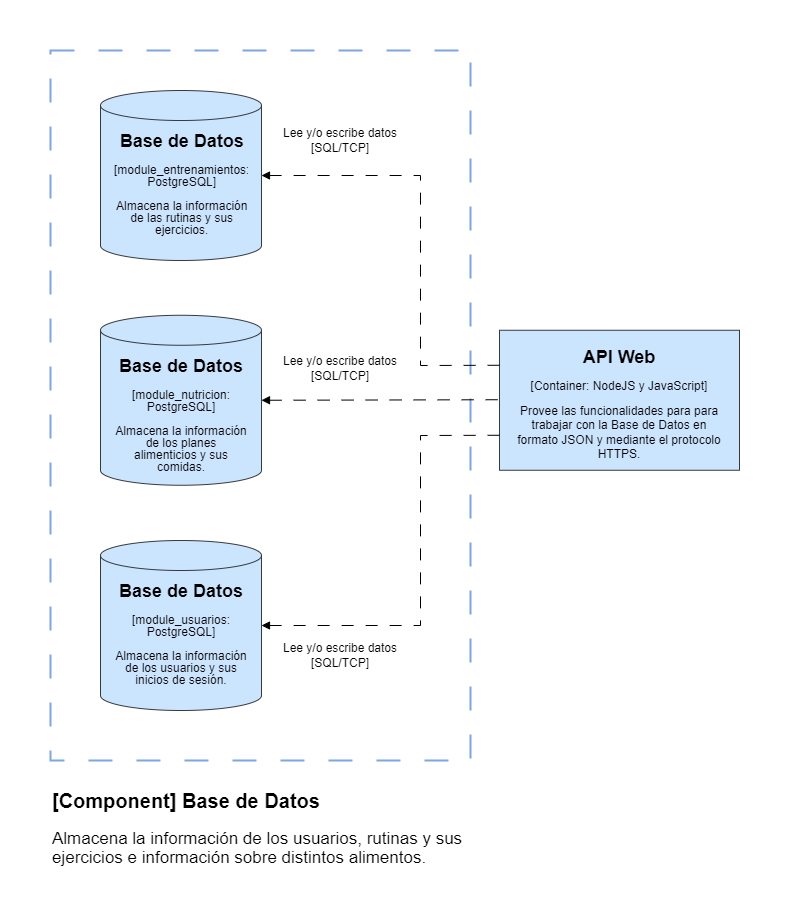

The diagram above was exported from draw.io. Its source (the exported page's mxGraphModel, read from the mxfile embedded in the PNG):
<mxGraphModel dx="1050" dy="1691" grid="1" gridSize="10" guides="1" tooltips="1" connect="1" arrows="1" fold="1" page="1" pageScale="1" pageWidth="827" pageHeight="1169" math="0" shadow="0">
  <root>
    <mxCell id="qWBQLWD08LBgTgQEWvuE-0" />
    <mxCell id="qWBQLWD08LBgTgQEWvuE-1" parent="qWBQLWD08LBgTgQEWvuE-0" />
    <mxCell id="qWBQLWD08LBgTgQEWvuE-10" value="&lt;h1 style=&quot;margin-top: 0px; line-height: 110%;&quot;&gt;&lt;font style=&quot;font-size: 20px;&quot;&gt;[Component] Base de Datos&lt;/font&gt;&lt;/h1&gt;&lt;div style=&quot;line-height: 111%; font-size: 17px;&quot;&gt;&lt;span style=&quot;text-align: center;&quot;&gt;Almacena la información de los usuarios, rutinas y sus ejercicios e información sobre distintos alimentos.&lt;/span&gt;&lt;br&gt;&lt;/div&gt;" style="text;html=1;whiteSpace=wrap;overflow=hidden;rounded=0;align=left;" parent="qWBQLWD08LBgTgQEWvuE-1" vertex="1">
      <mxGeometry x="70" y="-340" width="420" height="110" as="geometry" />
    </mxCell>
    <mxCell id="qWBQLWD08LBgTgQEWvuE-11" value="" style="rounded=0;whiteSpace=wrap;html=1;fillColor=none;dashed=1;dashPattern=12 12;strokeColor=#7EA6E0;strokeWidth=2;" parent="qWBQLWD08LBgTgQEWvuE-1" vertex="1">
      <mxGeometry x="70" y="-1070" width="420" height="710" as="geometry" />
    </mxCell>
    <mxCell id="tyBSPGFLKe8ydZiXw4eG-0" value="" style="shape=cylinder3;whiteSpace=wrap;html=1;boundedLbl=1;backgroundOutline=1;size=15;fillColor=#cce5ff;strokeColor=#36393d;" parent="qWBQLWD08LBgTgQEWvuE-1" vertex="1">
      <mxGeometry x="120" y="-580" width="161" height="170" as="geometry" />
    </mxCell>
    <mxCell id="tyBSPGFLKe8ydZiXw4eG-1" value="&lt;h1 style=&quot;margin-top: 0px; line-height: 19.8px; font-size: 18px;&quot;&gt;Base de Datos&lt;/h1&gt;&lt;h1 style=&quot;margin-top: 0px; line-height: 110%; font-size: 18px;&quot;&gt;&lt;div style=&quot;font-size: 12px; font-weight: 400; line-height: 12px;&quot;&gt;[module_usuarios: PostgreSQL]&lt;/div&gt;&lt;div style=&quot;font-size: 12px; font-weight: 400; line-height: 12px;&quot;&gt;&lt;br&gt;&lt;/div&gt;&lt;div style=&quot;font-size: 12px; font-weight: 400; line-height: 12px;&quot;&gt;Almacena la información de los usuarios y sus inicios de sesión.&lt;/div&gt;&lt;/h1&gt;" style="text;html=1;whiteSpace=wrap;overflow=hidden;rounded=0;align=center;" parent="qWBQLWD08LBgTgQEWvuE-1" vertex="1">
      <mxGeometry x="132.5" y="-545" width="136" height="120" as="geometry" />
    </mxCell>
    <mxCell id="tyBSPGFLKe8ydZiXw4eG-2" value="" style="shape=cylinder3;whiteSpace=wrap;html=1;boundedLbl=1;backgroundOutline=1;size=15;fillColor=#cce5ff;strokeColor=#36393d;" parent="qWBQLWD08LBgTgQEWvuE-1" vertex="1">
      <mxGeometry x="120" y="-805.24" width="161" height="170" as="geometry" />
    </mxCell>
    <mxCell id="tyBSPGFLKe8ydZiXw4eG-3" value="&lt;h1 style=&quot;margin-top: 0px; line-height: 110%; font-size: 18px;&quot;&gt;&lt;font style=&quot;font-size: 18px;&quot;&gt;Base de Datos&lt;/font&gt;&lt;/h1&gt;&lt;div style=&quot;line-height: 100%;&quot;&gt;&lt;font style=&quot;font-size: 12px;&quot;&gt;[module_nutricion: PostgreSQL]&lt;/font&gt;&lt;/div&gt;&lt;div style=&quot;line-height: 100%;&quot;&gt;&lt;font style=&quot;font-size: 12px;&quot;&gt;&lt;br&gt;&lt;/font&gt;&lt;/div&gt;&lt;div style=&quot;line-height: 100%;&quot;&gt;&lt;font style=&quot;font-size: 12px;&quot;&gt;Almacena la información de los planes alimenticios y sus comidas.&lt;/font&gt;&lt;/div&gt;" style="text;html=1;whiteSpace=wrap;overflow=hidden;rounded=0;align=center;" parent="qWBQLWD08LBgTgQEWvuE-1" vertex="1">
      <mxGeometry x="132.5" y="-770.24" width="136" height="120" as="geometry" />
    </mxCell>
    <mxCell id="tyBSPGFLKe8ydZiXw4eG-4" value="Lee y/o escribe datos&lt;div&gt;[SQL/TCP]&lt;/div&gt;" style="text;html=1;align=center;verticalAlign=middle;whiteSpace=wrap;rounded=0;" parent="qWBQLWD08LBgTgQEWvuE-1" vertex="1">
      <mxGeometry x="300" y="-480" width="120" height="30" as="geometry" />
    </mxCell>
    <mxCell id="tyBSPGFLKe8ydZiXw4eG-5" value="" style="shape=cylinder3;whiteSpace=wrap;html=1;boundedLbl=1;backgroundOutline=1;size=15;fillColor=#cce5ff;strokeColor=#36393d;" parent="qWBQLWD08LBgTgQEWvuE-1" vertex="1">
      <mxGeometry x="120" y="-1030" width="161" height="170" as="geometry" />
    </mxCell>
    <mxCell id="tyBSPGFLKe8ydZiXw4eG-6" value="&lt;h1 style=&quot;margin-top: 0px; line-height: 110%; font-size: 18px;&quot;&gt;&lt;font style=&quot;font-size: 18px;&quot;&gt;Base de Datos&lt;/font&gt;&lt;/h1&gt;&lt;div style=&quot;line-height: 100%;&quot;&gt;&lt;font style=&quot;font-size: 12px;&quot;&gt;[module_entrenamientos: PostgreSQL]&lt;/font&gt;&lt;/div&gt;&lt;div style=&quot;line-height: 100%;&quot;&gt;&lt;font style=&quot;font-size: 12px;&quot;&gt;&lt;br&gt;&lt;/font&gt;&lt;/div&gt;&lt;div style=&quot;line-height: 100%;&quot;&gt;&lt;font style=&quot;font-size: 12px;&quot;&gt;Almacena la información de las rutinas y sus ejercicios.&lt;/font&gt;&lt;/div&gt;" style="text;html=1;whiteSpace=wrap;overflow=hidden;rounded=0;align=center;" parent="qWBQLWD08LBgTgQEWvuE-1" vertex="1">
      <mxGeometry x="132.5" y="-995" width="136" height="120" as="geometry" />
    </mxCell>
    <mxCell id="tyBSPGFLKe8ydZiXw4eG-7" value="Lee y/o escribe datos&lt;div&gt;[SQL/TCP]&lt;/div&gt;" style="text;html=1;align=center;verticalAlign=middle;whiteSpace=wrap;rounded=0;" parent="qWBQLWD08LBgTgQEWvuE-1" vertex="1">
      <mxGeometry x="300" y="-995" width="120" height="30" as="geometry" />
    </mxCell>
    <mxCell id="tyBSPGFLKe8ydZiXw4eG-8" value="" style="rounded=0;whiteSpace=wrap;html=1;fillColor=#cce5ff;strokeColor=#36393d;" parent="qWBQLWD08LBgTgQEWvuE-1" vertex="1">
      <mxGeometry x="519" y="-790.24" width="240" height="140" as="geometry" />
    </mxCell>
    <mxCell id="tyBSPGFLKe8ydZiXw4eG-9" value="&lt;h1 style=&quot;margin-top: 0px; line-height: 110%; font-size: 18px;&quot;&gt;&lt;font style=&quot;font-size: 18px;&quot;&gt;API Web&lt;/font&gt;&lt;/h1&gt;&lt;div style=&quot;line-height: 100%;&quot;&gt;&lt;font style=&quot;font-size: 12px;&quot;&gt;[Container: NodeJS y Java&lt;/font&gt;&lt;span style=&quot;background-color: initial;&quot;&gt;Script]&lt;/span&gt;&lt;/div&gt;&lt;div style=&quot;line-height: 100%;&quot;&gt;&lt;br&gt;&lt;/div&gt;&lt;div style=&quot;line-height: 120%;&quot;&gt;Provee las funcionalidades para para trabajar con la Base de Datos en formato JSON y mediante el protocolo HTTPS.&lt;/div&gt;&lt;div style=&quot;line-height: 120%;&quot;&gt;&amp;nbsp;&lt;/div&gt;" style="text;html=1;whiteSpace=wrap;overflow=hidden;rounded=0;align=center;" parent="qWBQLWD08LBgTgQEWvuE-1" vertex="1">
      <mxGeometry x="529" y="-779.11" width="220" height="117.74" as="geometry" />
    </mxCell>
    <mxCell id="tyBSPGFLKe8ydZiXw4eG-10" value="" style="endArrow=none;dashed=1;html=1;rounded=0;entryX=0;entryY=0.5;entryDx=0;entryDy=0;startArrow=block;startFill=1;dashPattern=12 12;exitX=1;exitY=0.5;exitDx=0;exitDy=0;exitPerimeter=0;" parent="qWBQLWD08LBgTgQEWvuE-1" source="tyBSPGFLKe8ydZiXw4eG-2" edge="1">
      <mxGeometry width="50" height="50" relative="1" as="geometry">
        <mxPoint x="289" y="-706.65" as="sourcePoint" />
        <mxPoint x="519" y="-720.77" as="targetPoint" />
        <Array as="points" />
      </mxGeometry>
    </mxCell>
    <mxCell id="tyBSPGFLKe8ydZiXw4eG-11" value="" style="endArrow=none;dashed=1;html=1;rounded=0;entryX=0;entryY=0.75;entryDx=0;entryDy=0;startArrow=block;startFill=1;dashPattern=12 12;exitX=1;exitY=0.5;exitDx=0;exitDy=0;exitPerimeter=0;" parent="qWBQLWD08LBgTgQEWvuE-1" source="tyBSPGFLKe8ydZiXw4eG-0" target="tyBSPGFLKe8ydZiXw4eG-8" edge="1">
      <mxGeometry width="50" height="50" relative="1" as="geometry">
        <mxPoint x="300" y="-569.23" as="sourcePoint" />
        <mxPoint x="519" y="-570" as="targetPoint" />
        <Array as="points">
          <mxPoint x="440" y="-495" />
          <mxPoint x="440" y="-685" />
        </Array>
      </mxGeometry>
    </mxCell>
    <mxCell id="tyBSPGFLKe8ydZiXw4eG-12" value="" style="endArrow=none;dashed=1;html=1;rounded=0;entryX=0;entryY=0.25;entryDx=0;entryDy=0;startArrow=block;startFill=1;dashPattern=12 12;exitX=1;exitY=0.5;exitDx=0;exitDy=0;exitPerimeter=0;" parent="qWBQLWD08LBgTgQEWvuE-1" source="tyBSPGFLKe8ydZiXw4eG-5" target="tyBSPGFLKe8ydZiXw4eG-8" edge="1">
      <mxGeometry width="50" height="50" relative="1" as="geometry">
        <mxPoint x="300" y="-934.63" as="sourcePoint" />
        <mxPoint x="538" y="-935.4" as="targetPoint" />
        <Array as="points">
          <mxPoint x="440" y="-945" />
          <mxPoint x="440" y="-755" />
        </Array>
      </mxGeometry>
    </mxCell>
    <mxCell id="tyBSPGFLKe8ydZiXw4eG-13" value="Lee y/o escribe datos&lt;div&gt;[SQL/TCP]&lt;/div&gt;" style="text;html=1;align=center;verticalAlign=middle;whiteSpace=wrap;rounded=0;" parent="qWBQLWD08LBgTgQEWvuE-1" vertex="1">
      <mxGeometry x="300" y="-766.65" width="120" height="30" as="geometry" />
    </mxCell>
    <mxCell id="2jrmdnLsuvs7_noyEd9A-0" value="" style="rounded=0;whiteSpace=wrap;html=1;fillColor=none;strokeColor=none;" parent="qWBQLWD08LBgTgQEWvuE-1" vertex="1">
      <mxGeometry x="20" y="-1120" width="790" height="920" as="geometry" />
    </mxCell>
  </root>
</mxGraphModel>